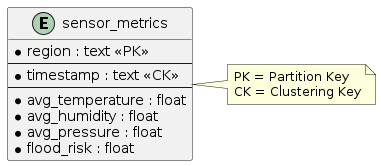

The diagram above was rendered by PlantUML. Its source (embedded in the PNG):
@startuml
entity "sensor_metrics" {
  * region : text <<PK>>
  --
  * timestamp : text <<CK>>
  --
  * avg_temperature : float
  * avg_humidity : float
  * avg_pressure : float
  * flood_risk : float
}

note right: PK = Partition Key\nCK = Clustering Key
@enduml